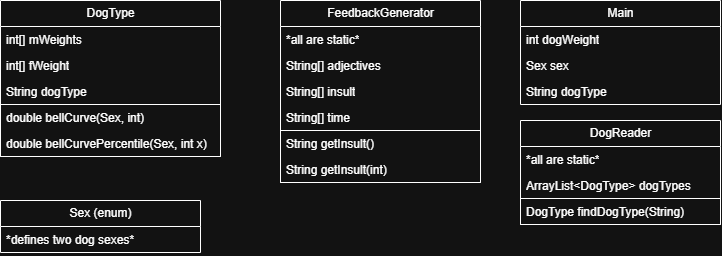

The diagram above was exported from draw.io. Its source (the exported page's mxGraphModel, read from the mxfile embedded in the PNG):
<mxGraphModel dx="477" dy="528" grid="1" gridSize="10" guides="1" tooltips="1" connect="1" arrows="1" fold="1" page="1" pageScale="1" pageWidth="850" pageHeight="400" math="0" shadow="0">
  <root>
    <mxCell id="0" />
    <mxCell id="1" parent="0" />
    <mxCell id="2Ozdr0DWnJ0x27P9sStY-15" parent="1" style="swimlane;fontStyle=0;childLayout=stackLayout;horizontal=1;startSize=26;fillColor=none;horizontalStack=0;resizeParent=1;resizeParentMax=0;resizeLast=0;collapsible=1;marginBottom=0;html=1;" value="DogType" vertex="1">
      <mxGeometry height="156" width="220" x="40" y="40" as="geometry" />
    </mxCell>
    <mxCell id="2Ozdr0DWnJ0x27P9sStY-16" parent="2Ozdr0DWnJ0x27P9sStY-15" style="text;strokeColor=none;fillColor=none;align=left;verticalAlign=top;spacingLeft=4;spacingRight=4;overflow=hidden;rotatable=0;points=[[0,0.5],[1,0.5]];portConstraint=eastwest;whiteSpace=wrap;labelBorderColor=none;html=1;glass=0;" value="int[] mWeights" vertex="1">
      <mxGeometry height="26" width="220" y="26" as="geometry" />
    </mxCell>
    <mxCell id="2Ozdr0DWnJ0x27P9sStY-18" parent="2Ozdr0DWnJ0x27P9sStY-15" style="text;strokeColor=none;fillColor=none;align=left;verticalAlign=top;spacingLeft=4;spacingRight=4;overflow=hidden;rotatable=0;points=[[0,0.5],[1,0.5]];portConstraint=eastwest;whiteSpace=wrap;html=1;" value="int[] fWeight" vertex="1">
      <mxGeometry height="26" width="220" y="52" as="geometry" />
    </mxCell>
    <mxCell id="2Ozdr0DWnJ0x27P9sStY-20" parent="2Ozdr0DWnJ0x27P9sStY-15" style="text;strokeColor=none;fillColor=none;align=left;verticalAlign=top;spacingLeft=4;spacingRight=4;overflow=hidden;rotatable=0;points=[[0,0.5],[1,0.5]];portConstraint=eastwest;whiteSpace=wrap;html=1;" value="String dogType" vertex="1">
      <mxGeometry height="26" width="220" y="78" as="geometry" />
    </mxCell>
    <mxCell id="2Ozdr0DWnJ0x27P9sStY-30" parent="2Ozdr0DWnJ0x27P9sStY-15" style="swimlane;fontStyle=0;childLayout=stackLayout;horizontal=1;startSize=0;fillColor=none;horizontalStack=0;resizeParent=1;resizeParentMax=0;resizeLast=0;collapsible=1;marginBottom=0;html=1;" value="" vertex="1">
      <mxGeometry height="52" width="220" y="104" as="geometry">
        <mxRectangle height="30" width="180" y="156" as="alternateBounds" />
      </mxGeometry>
    </mxCell>
    <mxCell id="2Ozdr0DWnJ0x27P9sStY-31" parent="2Ozdr0DWnJ0x27P9sStY-30" style="text;strokeColor=none;fillColor=none;align=left;verticalAlign=top;spacingLeft=4;spacingRight=4;overflow=hidden;rotatable=0;points=[[0,0.5],[1,0.5]];portConstraint=eastwest;whiteSpace=wrap;html=1;" value="double bellCurve(Sex, int)" vertex="1">
      <mxGeometry height="26" width="220" as="geometry" />
    </mxCell>
    <mxCell id="3VLf63veBIkfDyjT9l6i-25" parent="2Ozdr0DWnJ0x27P9sStY-30" style="text;strokeColor=none;fillColor=none;align=left;verticalAlign=top;spacingLeft=4;spacingRight=4;overflow=hidden;rotatable=0;points=[[0,0.5],[1,0.5]];portConstraint=eastwest;whiteSpace=wrap;html=1;" value="double bellCurvePercentile(Sex, int x)" vertex="1">
      <mxGeometry height="26" width="220" y="26" as="geometry" />
    </mxCell>
    <mxCell id="RoNMriDAmXmCwfLfitLL-1" parent="1" style="swimlane;fontStyle=0;childLayout=stackLayout;horizontal=1;startSize=26;fillColor=none;horizontalStack=0;resizeParent=1;resizeParentMax=0;resizeLast=0;collapsible=1;marginBottom=0;html=1;" value="Main" vertex="1">
      <mxGeometry height="104" width="200" x="560" y="40" as="geometry" />
    </mxCell>
    <mxCell id="RoNMriDAmXmCwfLfitLL-6" parent="RoNMriDAmXmCwfLfitLL-1" style="text;strokeColor=none;fillColor=none;align=left;verticalAlign=top;spacingLeft=4;spacingRight=4;overflow=hidden;rotatable=0;points=[[0,0.5],[1,0.5]];portConstraint=eastwest;whiteSpace=wrap;html=1;" value="int dogWeight" vertex="1">
      <mxGeometry height="26" width="200" y="26" as="geometry" />
    </mxCell>
    <mxCell id="QSQrNmbPQPsf8XlKwILn-6" parent="RoNMriDAmXmCwfLfitLL-1" style="text;strokeColor=none;fillColor=none;align=left;verticalAlign=top;spacingLeft=4;spacingRight=4;overflow=hidden;rotatable=0;points=[[0,0.5],[1,0.5]];portConstraint=eastwest;whiteSpace=wrap;html=1;" value="Sex sex" vertex="1">
      <mxGeometry height="26" width="200" y="52" as="geometry" />
    </mxCell>
    <mxCell id="3VLf63veBIkfDyjT9l6i-23" parent="RoNMriDAmXmCwfLfitLL-1" style="text;strokeColor=none;fillColor=none;align=left;verticalAlign=top;spacingLeft=4;spacingRight=4;overflow=hidden;rotatable=0;points=[[0,0.5],[1,0.5]];portConstraint=eastwest;whiteSpace=wrap;html=1;" value="String dogType" vertex="1">
      <mxGeometry height="26" width="200" y="78" as="geometry" />
    </mxCell>
    <mxCell id="3VLf63veBIkfDyjT9l6i-7" parent="1" style="swimlane;fontStyle=0;childLayout=stackLayout;horizontal=1;startSize=26;fillColor=none;horizontalStack=0;resizeParent=1;resizeParentMax=0;resizeLast=0;collapsible=1;marginBottom=0;html=1;" value="FeedbackGenerator" vertex="1">
      <mxGeometry height="182" width="200" x="320" y="40" as="geometry" />
    </mxCell>
    <mxCell id="hYGKpz_jB0TNfyWb-a55-2" parent="3VLf63veBIkfDyjT9l6i-7" style="text;strokeColor=none;fillColor=none;align=left;verticalAlign=top;spacingLeft=4;spacingRight=4;overflow=hidden;rotatable=0;points=[[0,0.5],[1,0.5]];portConstraint=eastwest;whiteSpace=wrap;html=1;" value="&lt;div&gt;*all are static*&lt;/div&gt;" vertex="1">
      <mxGeometry height="26" width="200" y="26" as="geometry" />
    </mxCell>
    <mxCell id="3VLf63veBIkfDyjT9l6i-8" parent="3VLf63veBIkfDyjT9l6i-7" style="text;strokeColor=none;fillColor=none;align=left;verticalAlign=top;spacingLeft=4;spacingRight=4;overflow=hidden;rotatable=0;points=[[0,0.5],[1,0.5]];portConstraint=eastwest;whiteSpace=wrap;html=1;" value="&lt;div&gt;String[] adjectives&lt;/div&gt;" vertex="1">
      <mxGeometry height="26" width="200" y="52" as="geometry" />
    </mxCell>
    <mxCell id="3VLf63veBIkfDyjT9l6i-26" parent="3VLf63veBIkfDyjT9l6i-7" style="text;strokeColor=none;fillColor=none;align=left;verticalAlign=top;spacingLeft=4;spacingRight=4;overflow=hidden;rotatable=0;points=[[0,0.5],[1,0.5]];portConstraint=eastwest;whiteSpace=wrap;html=1;" value="&lt;div&gt;String[] insult&lt;/div&gt;" vertex="1">
      <mxGeometry height="26" width="200" y="78" as="geometry" />
    </mxCell>
    <mxCell id="3VLf63veBIkfDyjT9l6i-28" parent="3VLf63veBIkfDyjT9l6i-7" style="text;strokeColor=none;fillColor=none;align=left;verticalAlign=top;spacingLeft=4;spacingRight=4;overflow=hidden;rotatable=0;points=[[0,0.5],[1,0.5]];portConstraint=eastwest;whiteSpace=wrap;html=1;" value="&lt;div&gt;String[] time&lt;/div&gt;" vertex="1">
      <mxGeometry height="26" width="200" y="104" as="geometry" />
    </mxCell>
    <mxCell id="3VLf63veBIkfDyjT9l6i-9" parent="3VLf63veBIkfDyjT9l6i-7" style="swimlane;fontStyle=0;childLayout=stackLayout;horizontal=1;startSize=0;fillColor=none;horizontalStack=0;resizeParent=1;resizeParentMax=0;resizeLast=0;collapsible=1;marginBottom=0;html=1;" value="" vertex="1">
      <mxGeometry height="52" width="200" y="130" as="geometry">
        <mxRectangle height="30" width="180" y="156" as="alternateBounds" />
      </mxGeometry>
    </mxCell>
    <mxCell id="3VLf63veBIkfDyjT9l6i-10" parent="3VLf63veBIkfDyjT9l6i-9" style="text;strokeColor=none;fillColor=none;align=left;verticalAlign=top;spacingLeft=4;spacingRight=4;overflow=hidden;rotatable=0;points=[[0,0.5],[1,0.5]];portConstraint=eastwest;whiteSpace=wrap;html=1;" value="String getInsult()" vertex="1">
      <mxGeometry height="26" width="200" as="geometry" />
    </mxCell>
    <mxCell id="3VLf63veBIkfDyjT9l6i-11" parent="3VLf63veBIkfDyjT9l6i-9" style="text;strokeColor=none;fillColor=none;align=left;verticalAlign=top;spacingLeft=4;spacingRight=4;overflow=hidden;rotatable=0;points=[[0,0.5],[1,0.5]];portConstraint=eastwest;whiteSpace=wrap;html=1;" value="String getInsult(int)" vertex="1">
      <mxGeometry height="26" width="200" y="26" as="geometry" />
    </mxCell>
    <mxCell id="UfkJrIwHmz7QSgi2hfN7-5" parent="1" style="swimlane;fontStyle=0;childLayout=stackLayout;horizontal=1;startSize=26;fillColor=none;horizontalStack=0;resizeParent=1;resizeParentMax=0;resizeLast=0;collapsible=1;marginBottom=0;html=1;" value="DogReader" vertex="1">
      <mxGeometry height="104" width="200" x="560" y="160" as="geometry" />
    </mxCell>
    <mxCell id="UfkJrIwHmz7QSgi2hfN7-8" parent="UfkJrIwHmz7QSgi2hfN7-5" style="text;strokeColor=none;fillColor=none;align=left;verticalAlign=top;spacingLeft=4;spacingRight=4;overflow=hidden;rotatable=0;points=[[0,0.5],[1,0.5]];portConstraint=eastwest;whiteSpace=wrap;html=1;" value="*all are static*&lt;div&gt;&lt;br&gt;&lt;/div&gt;" vertex="1">
      <mxGeometry height="26" width="200" y="26" as="geometry" />
    </mxCell>
    <mxCell id="UfkJrIwHmz7QSgi2hfN7-13" parent="UfkJrIwHmz7QSgi2hfN7-5" style="text;strokeColor=none;fillColor=none;align=left;verticalAlign=top;spacingLeft=4;spacingRight=4;overflow=hidden;rotatable=0;points=[[0,0.5],[1,0.5]];portConstraint=eastwest;whiteSpace=wrap;html=1;" value="ArrayList&amp;lt;DogType&amp;gt; dogTypes" vertex="1">
      <mxGeometry height="26" width="200" y="52" as="geometry" />
    </mxCell>
    <mxCell id="UfkJrIwHmz7QSgi2hfN7-10" parent="UfkJrIwHmz7QSgi2hfN7-5" style="swimlane;fontStyle=0;childLayout=stackLayout;horizontal=1;startSize=0;fillColor=none;horizontalStack=0;resizeParent=1;resizeParentMax=0;resizeLast=0;collapsible=1;marginBottom=0;html=1;" value="" vertex="1">
      <mxGeometry height="26" width="200" y="78" as="geometry">
        <mxRectangle height="30" width="180" y="156" as="alternateBounds" />
      </mxGeometry>
    </mxCell>
    <mxCell id="UfkJrIwHmz7QSgi2hfN7-11" parent="UfkJrIwHmz7QSgi2hfN7-10" style="text;strokeColor=none;fillColor=none;align=left;verticalAlign=top;spacingLeft=4;spacingRight=4;overflow=hidden;rotatable=0;points=[[0,0.5],[1,0.5]];portConstraint=eastwest;whiteSpace=wrap;html=1;" value="DogType findDogType(String)" vertex="1">
      <mxGeometry height="26" width="200" as="geometry" />
    </mxCell>
    <mxCell id="QSQrNmbPQPsf8XlKwILn-8" parent="1" style="swimlane;fontStyle=0;childLayout=stackLayout;horizontal=1;startSize=26;fillColor=none;horizontalStack=0;resizeParent=1;resizeParentMax=0;resizeLast=0;collapsible=1;marginBottom=0;html=1;" value="Sex (enum)" vertex="1">
      <mxGeometry height="52" width="200" x="40" y="240" as="geometry" />
    </mxCell>
    <mxCell id="QSQrNmbPQPsf8XlKwILn-9" parent="QSQrNmbPQPsf8XlKwILn-8" style="text;strokeColor=none;fillColor=none;align=left;verticalAlign=top;spacingLeft=4;spacingRight=4;overflow=hidden;rotatable=0;points=[[0,0.5],[1,0.5]];portConstraint=eastwest;whiteSpace=wrap;html=1;" value="*defines two dog sexes*" vertex="1">
      <mxGeometry height="26" width="200" y="26" as="geometry" />
    </mxCell>
  </root>
</mxGraphModel>